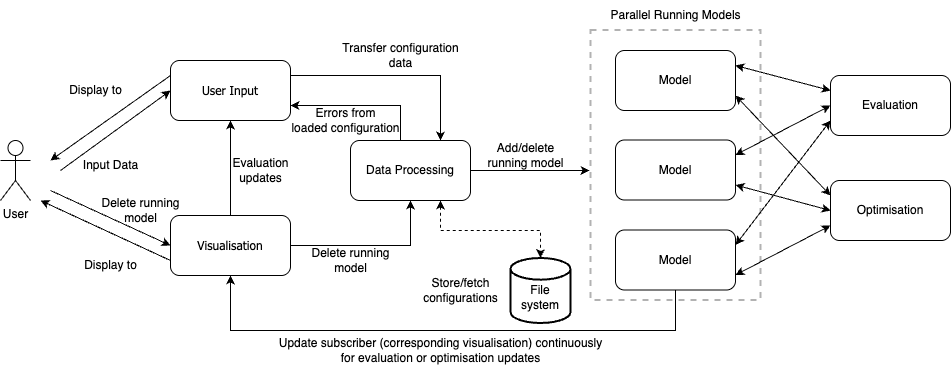

The diagram above was exported from draw.io. Its source (the exported page's mxGraphModel, read from the mxfile embedded in the PNG):
<mxGraphModel dx="1026" dy="597" grid="1" gridSize="10" guides="1" tooltips="1" connect="1" arrows="1" fold="1" page="1" pageScale="1" pageWidth="827" pageHeight="1169" math="0" shadow="0">
  <root>
    <mxCell id="0" />
    <mxCell id="1" parent="0" />
    <mxCell id="kH5ujeQWBVEr-6nmlPbU-4" style="rounded=0;orthogonalLoop=1;jettySize=auto;html=1;exitX=0;exitY=0.25;exitDx=0;exitDy=0;" parent="1" source="R_vJaGu34WolPGqsF6hb-1" edge="1">
      <mxGeometry relative="1" as="geometry">
        <mxPoint x="80" y="220" as="targetPoint" />
      </mxGeometry>
    </mxCell>
    <mxCell id="kH5ujeQWBVEr-6nmlPbU-9" style="edgeStyle=orthogonalEdgeStyle;rounded=0;orthogonalLoop=1;jettySize=auto;html=1;exitX=1;exitY=0.25;exitDx=0;exitDy=0;entryX=0.75;entryY=0;entryDx=0;entryDy=0;" parent="1" source="R_vJaGu34WolPGqsF6hb-1" target="kH5ujeQWBVEr-6nmlPbU-10" edge="1">
      <mxGeometry relative="1" as="geometry">
        <mxPoint x="440" y="220" as="targetPoint" />
        <Array as="points">
          <mxPoint x="470" y="135" />
        </Array>
      </mxGeometry>
    </mxCell>
    <mxCell id="R_vJaGu34WolPGqsF6hb-1" value="&lt;font style=&quot;font-size: 12px;&quot; face=&quot;Tahoma&quot;&gt;User Input&lt;/font&gt;" style="rounded=1;whiteSpace=wrap;html=1;" parent="1" vertex="1">
      <mxGeometry x="200" y="120" width="120" height="60" as="geometry" />
    </mxCell>
    <mxCell id="R_vJaGu34WolPGqsF6hb-7" style="rounded=0;orthogonalLoop=1;jettySize=auto;html=1;entryX=0;entryY=0.5;entryDx=0;entryDy=0;" parent="1" target="R_vJaGu34WolPGqsF6hb-1" edge="1">
      <mxGeometry relative="1" as="geometry">
        <mxPoint x="90" y="230" as="sourcePoint" />
        <mxPoint x="190" y="177.89" as="targetPoint" />
      </mxGeometry>
    </mxCell>
    <mxCell id="R_vJaGu34WolPGqsF6hb-21" value="Input Data" style="text;html=1;align=center;verticalAlign=middle;resizable=0;points=[];autosize=1;strokeColor=none;fillColor=none;" parent="1" vertex="1">
      <mxGeometry x="100" y="210" width="80" height="30" as="geometry" />
    </mxCell>
    <mxCell id="MjKN00edaEOw6K1FxqRF-9" style="rounded=0;orthogonalLoop=1;jettySize=auto;html=1;entryX=0;entryY=0.5;entryDx=0;entryDy=0;" parent="1" target="kH5ujeQWBVEr-6nmlPbU-2" edge="1">
      <mxGeometry relative="1" as="geometry">
        <mxPoint x="80" y="250" as="sourcePoint" />
      </mxGeometry>
    </mxCell>
    <mxCell id="kH5ujeQWBVEr-6nmlPbU-1" value="User" style="shape=umlActor;verticalLabelPosition=bottom;verticalAlign=top;html=1;outlineConnect=0;" parent="1" vertex="1">
      <mxGeometry x="30" y="200" width="30" height="60" as="geometry" />
    </mxCell>
    <mxCell id="MjKN00edaEOw6K1FxqRF-4" style="edgeStyle=orthogonalEdgeStyle;rounded=0;orthogonalLoop=1;jettySize=auto;html=1;entryX=0.5;entryY=1;entryDx=0;entryDy=0;" parent="1" source="kH5ujeQWBVEr-6nmlPbU-2" target="kH5ujeQWBVEr-6nmlPbU-10" edge="1">
      <mxGeometry relative="1" as="geometry" />
    </mxCell>
    <mxCell id="MjKN00edaEOw6K1FxqRF-7" style="edgeStyle=orthogonalEdgeStyle;rounded=0;orthogonalLoop=1;jettySize=auto;html=1;entryX=0.5;entryY=1;entryDx=0;entryDy=0;" parent="1" source="kH5ujeQWBVEr-6nmlPbU-2" target="R_vJaGu34WolPGqsF6hb-1" edge="1">
      <mxGeometry relative="1" as="geometry" />
    </mxCell>
    <mxCell id="kH5ujeQWBVEr-6nmlPbU-2" value="&lt;font style=&quot;font-size: 12px;&quot; face=&quot;Tahoma&quot;&gt;Visualisation&lt;/font&gt;" style="rounded=1;whiteSpace=wrap;html=1;" parent="1" vertex="1">
      <mxGeometry x="200" y="275" width="120" height="60" as="geometry" />
    </mxCell>
    <mxCell id="kH5ujeQWBVEr-6nmlPbU-3" style="rounded=0;orthogonalLoop=1;jettySize=auto;html=1;entryX=0;entryY=0.75;entryDx=0;entryDy=0;startArrow=classic;startFill=1;endArrow=none;" parent="1" target="kH5ujeQWBVEr-6nmlPbU-2" edge="1">
      <mxGeometry relative="1" as="geometry">
        <mxPoint x="70" y="260" as="sourcePoint" />
        <mxPoint x="200" y="190" as="targetPoint" />
      </mxGeometry>
    </mxCell>
    <mxCell id="kH5ujeQWBVEr-6nmlPbU-5" value="Display&lt;span style=&quot;background-color: transparent; color: light-dark(rgb(0, 0, 0), rgb(255, 255, 255));&quot;&gt;&amp;nbsp;to&lt;/span&gt;" style="text;html=1;align=center;verticalAlign=middle;resizable=0;points=[];autosize=1;strokeColor=none;fillColor=none;" parent="1" vertex="1">
      <mxGeometry x="100" y="310" width="80" height="30" as="geometry" />
    </mxCell>
    <mxCell id="kH5ujeQWBVEr-6nmlPbU-8" value="Display to" style="text;html=1;align=center;verticalAlign=middle;resizable=0;points=[];autosize=1;strokeColor=none;fillColor=none;" parent="1" vertex="1">
      <mxGeometry x="85" y="135" width="80" height="30" as="geometry" />
    </mxCell>
    <mxCell id="kH5ujeQWBVEr-6nmlPbU-15" style="edgeStyle=orthogonalEdgeStyle;rounded=0;orthogonalLoop=1;jettySize=auto;html=1;dashed=1;startArrow=classic;startFill=1;exitX=0.75;exitY=1;exitDx=0;exitDy=0;entryX=0.5;entryY=0;entryDx=0;entryDy=0;entryPerimeter=0;" parent="1" source="kH5ujeQWBVEr-6nmlPbU-10" target="kH5ujeQWBVEr-6nmlPbU-18" edge="1">
      <mxGeometry relative="1" as="geometry">
        <mxPoint x="470" y="95" as="targetPoint" />
        <mxPoint x="470" y="205" as="sourcePoint" />
        <Array as="points">
          <mxPoint x="470" y="290" />
          <mxPoint x="570" y="290" />
        </Array>
      </mxGeometry>
    </mxCell>
    <mxCell id="kH5ujeQWBVEr-6nmlPbU-20" style="edgeStyle=orthogonalEdgeStyle;rounded=0;orthogonalLoop=1;jettySize=auto;html=1;startArrow=none;startFill=0;exitX=1;exitY=0.5;exitDx=0;exitDy=0;" parent="1" source="kH5ujeQWBVEr-6nmlPbU-10" edge="1">
      <mxGeometry relative="1" as="geometry">
        <mxPoint x="619" y="230" as="targetPoint" />
        <Array as="points">
          <mxPoint x="619" y="230" />
        </Array>
      </mxGeometry>
    </mxCell>
    <mxCell id="KQF_TYeSN5ECwaejOIzH-1" style="edgeStyle=orthogonalEdgeStyle;rounded=0;orthogonalLoop=1;jettySize=auto;html=1;exitX=0.417;exitY=0;exitDx=0;exitDy=0;entryX=1;entryY=0.75;entryDx=0;entryDy=0;exitPerimeter=0;" edge="1" parent="1" source="kH5ujeQWBVEr-6nmlPbU-10" target="R_vJaGu34WolPGqsF6hb-1">
      <mxGeometry relative="1" as="geometry" />
    </mxCell>
    <mxCell id="kH5ujeQWBVEr-6nmlPbU-10" value="Data Processing" style="rounded=1;whiteSpace=wrap;html=1;" parent="1" vertex="1">
      <mxGeometry x="380" y="200" width="120" height="60" as="geometry" />
    </mxCell>
    <mxCell id="kH5ujeQWBVEr-6nmlPbU-13" value="Transfer configuration&lt;div&gt;data&lt;/div&gt;" style="text;html=1;align=center;verticalAlign=middle;resizable=0;points=[];autosize=1;strokeColor=none;fillColor=none;" parent="1" vertex="1">
      <mxGeometry x="360" y="95" width="140" height="40" as="geometry" />
    </mxCell>
    <mxCell id="kH5ujeQWBVEr-6nmlPbU-16" value="Store/&lt;span style=&quot;background-color: transparent; color: light-dark(rgb(0, 0, 0), rgb(255, 255, 255));&quot;&gt;fetch&lt;/span&gt;&lt;div&gt;&lt;span style=&quot;background-color: transparent; color: light-dark(rgb(0, 0, 0), rgb(255, 255, 255));&quot;&gt;configurations&lt;/span&gt;&lt;/div&gt;" style="text;html=1;align=center;verticalAlign=middle;resizable=0;points=[];autosize=1;strokeColor=none;fillColor=none;" parent="1" vertex="1">
      <mxGeometry x="440" y="330" width="100" height="40" as="geometry" />
    </mxCell>
    <mxCell id="kH5ujeQWBVEr-6nmlPbU-18" value="&lt;div&gt;&lt;br&gt;&lt;/div&gt;File&lt;div&gt;system&lt;/div&gt;" style="strokeWidth=2;html=1;shape=mxgraph.flowchart.database;whiteSpace=wrap;" parent="1" vertex="1">
      <mxGeometry x="540" y="317.5" width="60" height="65" as="geometry" />
    </mxCell>
    <mxCell id="kH5ujeQWBVEr-6nmlPbU-21" value="Add/delete&lt;div&gt;running&amp;nbsp;&lt;span style=&quot;background-color: transparent; color: light-dark(rgb(0, 0, 0), rgb(255, 255, 255));&quot;&gt;model&lt;/span&gt;&lt;/div&gt;" style="text;html=1;align=center;verticalAlign=middle;resizable=0;points=[];autosize=1;strokeColor=none;fillColor=none;" parent="1" vertex="1">
      <mxGeometry x="505" y="195" width="100" height="40" as="geometry" />
    </mxCell>
    <mxCell id="kH5ujeQWBVEr-6nmlPbU-27" value="" style="rounded=0;whiteSpace=wrap;html=1;glass=0;dashed=1;opacity=30;strokeWidth=2;" parent="1" vertex="1">
      <mxGeometry x="620" y="89.5" width="170" height="270" as="geometry" />
    </mxCell>
    <mxCell id="kH5ujeQWBVEr-6nmlPbU-28" value="Parallel Running Models" style="text;html=1;align=center;verticalAlign=middle;resizable=0;points=[];autosize=1;strokeColor=none;fillColor=none;" parent="1" vertex="1">
      <mxGeometry x="630" y="59.5" width="150" height="30" as="geometry" />
    </mxCell>
    <mxCell id="kH5ujeQWBVEr-6nmlPbU-37" style="rounded=0;orthogonalLoop=1;jettySize=auto;html=1;entryX=0;entryY=0.5;entryDx=0;entryDy=0;exitX=1;exitY=0.25;exitDx=0;exitDy=0;startArrow=classic;startFill=1;" parent="1" source="kH5ujeQWBVEr-6nmlPbU-29" target="kH5ujeQWBVEr-6nmlPbU-34" edge="1">
      <mxGeometry relative="1" as="geometry" />
    </mxCell>
    <mxCell id="kH5ujeQWBVEr-6nmlPbU-46" style="rounded=0;orthogonalLoop=1;jettySize=auto;html=1;exitX=1;exitY=0.75;exitDx=0;exitDy=0;entryX=0;entryY=0.5;entryDx=0;entryDy=0;startArrow=classic;startFill=1;" parent="1" source="kH5ujeQWBVEr-6nmlPbU-29" target="kH5ujeQWBVEr-6nmlPbU-36" edge="1">
      <mxGeometry relative="1" as="geometry">
        <mxPoint x="860" y="270" as="targetPoint" />
      </mxGeometry>
    </mxCell>
    <mxCell id="kH5ujeQWBVEr-6nmlPbU-29" value="Model" style="rounded=1;whiteSpace=wrap;html=1;" parent="1" vertex="1">
      <mxGeometry x="645" y="199.5" width="120" height="60" as="geometry" />
    </mxCell>
    <mxCell id="kH5ujeQWBVEr-6nmlPbU-39" style="rounded=0;orthogonalLoop=1;jettySize=auto;html=1;exitX=1;exitY=0.25;exitDx=0;exitDy=0;entryX=0;entryY=0.75;entryDx=0;entryDy=0;startArrow=classic;startFill=1;" parent="1" source="kH5ujeQWBVEr-6nmlPbU-33" target="kH5ujeQWBVEr-6nmlPbU-34" edge="1">
      <mxGeometry relative="1" as="geometry" />
    </mxCell>
    <mxCell id="kH5ujeQWBVEr-6nmlPbU-47" style="rounded=0;orthogonalLoop=1;jettySize=auto;html=1;exitX=1;exitY=0.75;exitDx=0;exitDy=0;entryX=0;entryY=0.75;entryDx=0;entryDy=0;startArrow=classic;startFill=1;" parent="1" source="kH5ujeQWBVEr-6nmlPbU-33" target="kH5ujeQWBVEr-6nmlPbU-36" edge="1">
      <mxGeometry relative="1" as="geometry" />
    </mxCell>
    <mxCell id="MjKN00edaEOw6K1FxqRF-2" style="edgeStyle=orthogonalEdgeStyle;rounded=0;orthogonalLoop=1;jettySize=auto;html=1;exitX=0.5;exitY=1;exitDx=0;exitDy=0;entryX=0.5;entryY=1;entryDx=0;entryDy=0;" parent="1" source="kH5ujeQWBVEr-6nmlPbU-33" target="kH5ujeQWBVEr-6nmlPbU-2" edge="1">
      <mxGeometry relative="1" as="geometry">
        <Array as="points">
          <mxPoint x="705" y="390" />
          <mxPoint x="260" y="390" />
        </Array>
      </mxGeometry>
    </mxCell>
    <mxCell id="kH5ujeQWBVEr-6nmlPbU-33" value="Model" style="rounded=1;whiteSpace=wrap;html=1;" parent="1" vertex="1">
      <mxGeometry x="645" y="289.5" width="120" height="60" as="geometry" />
    </mxCell>
    <mxCell id="kH5ujeQWBVEr-6nmlPbU-34" value="Evaluation" style="rounded=1;whiteSpace=wrap;html=1;" parent="1" vertex="1">
      <mxGeometry x="860" y="135" width="120" height="60" as="geometry" />
    </mxCell>
    <mxCell id="kH5ujeQWBVEr-6nmlPbU-36" value="Optimisation" style="rounded=1;whiteSpace=wrap;html=1;" parent="1" vertex="1">
      <mxGeometry x="860" y="240" width="120" height="60" as="geometry" />
    </mxCell>
    <mxCell id="kH5ujeQWBVEr-6nmlPbU-44" style="rounded=0;orthogonalLoop=1;jettySize=auto;html=1;exitX=1;exitY=0.25;exitDx=0;exitDy=0;entryX=0;entryY=0.25;entryDx=0;entryDy=0;startArrow=classic;startFill=1;" parent="1" source="kH5ujeQWBVEr-6nmlPbU-42" target="kH5ujeQWBVEr-6nmlPbU-34" edge="1">
      <mxGeometry relative="1" as="geometry" />
    </mxCell>
    <mxCell id="kH5ujeQWBVEr-6nmlPbU-45" style="rounded=0;orthogonalLoop=1;jettySize=auto;html=1;exitX=1;exitY=0.75;exitDx=0;exitDy=0;entryX=0;entryY=0.25;entryDx=0;entryDy=0;startArrow=classic;startFill=1;" parent="1" source="kH5ujeQWBVEr-6nmlPbU-42" target="kH5ujeQWBVEr-6nmlPbU-36" edge="1">
      <mxGeometry relative="1" as="geometry" />
    </mxCell>
    <mxCell id="kH5ujeQWBVEr-6nmlPbU-42" value="Model" style="rounded=1;whiteSpace=wrap;html=1;" parent="1" vertex="1">
      <mxGeometry x="645" y="110" width="120" height="60" as="geometry" />
    </mxCell>
    <mxCell id="MjKN00edaEOw6K1FxqRF-3" value="Update subscriber (corresponding visualisation) continuously&lt;div&gt;for evaluation or optimisation updates&lt;/div&gt;" style="text;html=1;align=center;verticalAlign=middle;resizable=0;points=[];autosize=1;strokeColor=none;fillColor=none;" parent="1" vertex="1">
      <mxGeometry x="295" y="390" width="350" height="40" as="geometry" />
    </mxCell>
    <mxCell id="MjKN00edaEOw6K1FxqRF-5" value="Delete running&lt;div&gt;model&lt;/div&gt;" style="text;html=1;align=center;verticalAlign=middle;resizable=0;points=[];autosize=1;strokeColor=none;fillColor=none;" parent="1" vertex="1">
      <mxGeometry x="330" y="300" width="100" height="40" as="geometry" />
    </mxCell>
    <mxCell id="MjKN00edaEOw6K1FxqRF-8" value="Evaluation&lt;div&gt;updates&lt;/div&gt;" style="text;html=1;align=center;verticalAlign=middle;resizable=0;points=[];autosize=1;strokeColor=none;fillColor=none;" parent="1" vertex="1">
      <mxGeometry x="250" y="210" width="80" height="40" as="geometry" />
    </mxCell>
    <mxCell id="MjKN00edaEOw6K1FxqRF-10" value="Delete running&lt;div&gt;model&lt;/div&gt;" style="text;html=1;align=center;verticalAlign=middle;resizable=0;points=[];autosize=1;strokeColor=none;fillColor=none;" parent="1" vertex="1">
      <mxGeometry x="120" y="249.5" width="100" height="40" as="geometry" />
    </mxCell>
    <mxCell id="KQF_TYeSN5ECwaejOIzH-2" value="Errors from&lt;div&gt;loaded configuration&lt;/div&gt;" style="text;html=1;align=center;verticalAlign=middle;resizable=0;points=[];autosize=1;strokeColor=none;fillColor=none;" vertex="1" parent="1">
      <mxGeometry x="310" y="160" width="130" height="40" as="geometry" />
    </mxCell>
  </root>
</mxGraphModel>